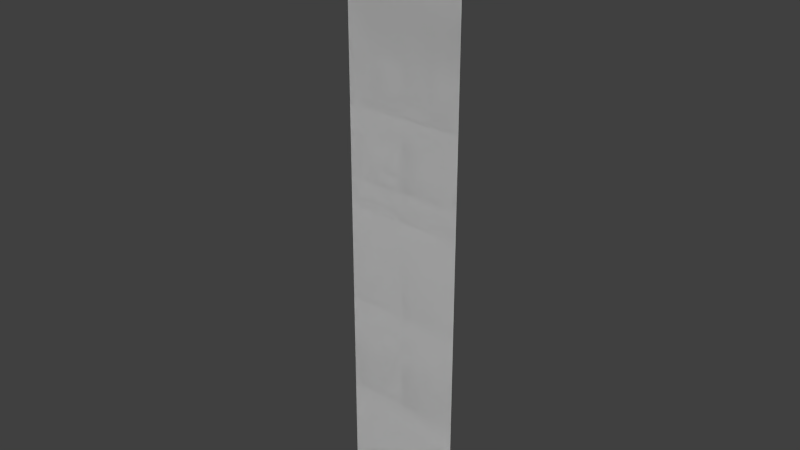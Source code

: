 # Source: stklib_lamponeFlag_a.blend  (saved by Blender 2.78.0; exported with 4.5.12 LTS)
import bpy
from mathutils import Matrix  # noqa: F401  (used for matrix-valued properties, if any)

bpy.ops.wm.read_factory_settings(use_empty=True)
scene = bpy.context.scene
scene.name = 'Scene'

# ---- collections
col_collection_1 = bpy.data.collections.new('Collection 1'); scene.collection.children.link(col_collection_1)

# ---- world
world_world = bpy.data.worlds.new('World'); scene.world = world_world
world_world.color = (0.05088, 0.05088, 0.05088)
world_world.use_sun_shadow = False
world_world.sun_shadow_jitter_overblur = 0.0
world_world.cycles.sampling_method = 'NONE'
world_world.cycles.sample_map_resolution = 256

# ---- meshes
me_plane_059 = bpy.data.meshes.new('Plane.059')
me_plane_059.from_pydata([(-1.0, -2.98e-08, 0.5), (1.0, -2.98e-08, 0.5), (-1.0, 2.98e-08, -9.493), (1.0, 2.98e-08, -9.493), (-1.0, 9.934e-09, -6.162), (-1.0, -9.934e-09, -2.831), (1.0, -9.934e-09, -2.831), (1.0, 9.934e-09, -6.162), (0.0, -2.98e-08, 0.5), (0.0, 2.98e-08, -9.493), (0.0, -9.934e-09, -2.831), (0.0, 9.934e-09, -6.162), (-1.0, -1.987e-08, -1.165), (1.0, -1.987e-08, -1.165), (0.0, -1.987e-08, -1.165), (-1.0, -2.484e-08, -0.3327), (1.0, -2.484e-08, -0.3327), (0.0, -2.484e-08, -0.3327), (-1.0, -0.1, 0.5), (1.0, -0.1, 0.5), (-1.391e-08, -0.1, 0.5), (1.0, 1.987e-08, -7.827), (-1.0, 1.987e-08, -7.827), (0.0, 1.987e-08, -7.827), (-1.0, 0.0, -4.496), (1.0, 0.0, -4.496), (0.0, 0.0, -4.496), (1.0, 2.484e-08, -8.46), (-1.0, 2.484e-08, -8.46), (0.0, 2.484e-08, -8.46), (-1.0, -2.98e-08, 0.5), (1.0, -2.98e-08, 0.5), (-1.0, 2.98e-08, -9.493), (1.0, 2.98e-08, -9.493), (-1.0, 9.934e-09, -6.162), (-1.0, -9.934e-09, -2.831), (1.0, -9.934e-09, -2.831), (1.0, 9.934e-09, -6.162), (0.0, -2.98e-08, 0.5), (0.0, 2.98e-08, -9.493), (0.0, -9.934e-09, -2.831), (0.0, 9.934e-09, -6.162), (-1.0, -1.987e-08, -1.165), (1.0, -1.987e-08, -1.165), (0.0, -1.987e-08, -1.165), (-1.0, -2.484e-08, -0.3327), (1.0, -2.484e-08, -0.3327), (0.0, -2.484e-08, -0.3327), (-1.0, -0.1, 0.5), (1.0, -0.1, 0.5), (-1.391e-08, -0.1, 0.5), (1.0, 1.987e-08, -7.827), (-1.0, 1.987e-08, -7.827), (0.0, 1.987e-08, -7.827), (-1.0, 0.0, -4.496), (1.0, 0.0, -4.496), (0.0, 0.0, -4.496), (1.0, 2.484e-08, -8.46), (-1.0, 2.484e-08, -8.46), (0.0, 2.484e-08, -8.46)], [], [(29, 27, 3, 9), (14, 13, 6, 10), (26, 25, 7, 11), (28, 29, 9, 2), (12, 14, 10, 5), (24, 26, 11, 4), (17, 16, 13, 14), (15, 17, 14, 12), (8, 1, 16, 17), (0, 8, 17, 15), (8, 0, 18, 20), (1, 8, 20, 19), (11, 7, 21, 23), (4, 11, 23, 22), (10, 6, 25, 26), (5, 10, 26, 24), (23, 21, 27, 29), (22, 23, 29, 28), (59, 39, 33, 57), (44, 40, 36, 43), (56, 41, 37, 55), (58, 32, 39, 59), (42, 35, 40, 44), (54, 34, 41, 56), (47, 44, 43, 46), (45, 42, 44, 47), (38, 47, 46, 31), (30, 45, 47, 38), (38, 50, 48, 30), (31, 49, 50, 38), (41, 53, 51, 37), (34, 52, 53, 41), (40, 56, 55, 36), (35, 54, 56, 40), (53, 59, 57, 51), (52, 58, 59, 53)])
_uv = me_plane_059.uv_layers.new(name='UVMap')
_uv.uv.foreach_set('vector', [0.8271, 0.6769, 0.8271, 0.9285, 0.7367, 0.9285, 0.7367, 0.6769, 0.5, 0.9833, 0.2275, 0.9833, 0.2275, 0.8016, 0.5, 0.8016, 0.5, 0.62, 0.2275, 0.62, 0.2275, 0.4384, 0.5, 0.4384, 0.8271, 0.4253, 0.8271, 0.6769, 0.7367, 0.6769, 0.7367, 0.4253, 0.7725, 0.9833, 0.5, 0.9833, 0.5, 0.8016, 0.7725, 0.8016, 0.7725, 0.62, 0.5, 0.62, 0.5, 0.4384, 0.7725, 0.4384, 0.1784, 0.7152, 0.1784, 0.8738, 0.1353, 0.8738, 0.1353, 0.7152, 0.1784, 0.5566, 0.1784, 0.7152, 0.1353, 0.7152, 0.1353, 0.5566, 0.2841, 0.7152, 0.2841, 0.8738, 0.1784, 0.8738, 0.1784, 0.7152, 0.2841, 0.5566, 0.2841, 0.7152, 0.1784, 0.7152, 0.1784, 0.5566, 0.5032, 1.0, 1.003, 1.0, 1.003, 1.0, 0.5032, 1.0, 0.003189, 1.0, 0.5032, 1.0, 0.5032, 1.0, 0.003189, 1.0, 0.4967, 0.4525, 0.05379, 0.4525, 0.05379, 0.08371, 0.4967, 0.08371, 0.9395, 0.4525, 0.4967, 0.4525, 0.4967, 0.08371, 0.9395, 0.08371, 0.5, 0.8016, 0.2275, 0.8016, 0.2275, 0.62, 0.5, 0.62, 0.7725, 0.8016, 0.5, 0.8016, 0.5, 0.62, 0.7725, 0.62, 0.4967, 0.08431, -0.006515, 0.08431, -0.006515, -0.04459, 0.4967, -0.04459, 0.9998, 0.08431, 0.4967, 0.08431, 0.4967, -0.04459, 0.9998, -0.04459, 0.8271, 0.6769, 0.7367, 0.6769, 0.7367, 0.9285, 0.8271, 0.9285, 0.4933, 0.9833, 0.4933, 0.8016, 0.7658, 0.8016, 0.7658, 0.9833, 0.4933, 0.62, 0.4933, 0.4384, 0.7658, 0.4384, 0.7658, 0.62, 0.8271, 0.4253, 0.7367, 0.4253, 0.7367, 0.6769, 0.8271, 0.6769, 0.2209, 0.9833, 0.2209, 0.8016, 0.4933, 0.8016, 0.4933, 0.9833, 0.2209, 0.62, 0.2209, 0.4384, 0.4933, 0.4384, 0.4933, 0.62, 0.1784, 0.7152, 0.1353, 0.7152, 0.1353, 0.8738, 0.1784, 0.8738, 0.1784, 0.5566, 0.1353, 0.5566, 0.1353, 0.7152, 0.1784, 0.7152, 0.2841, 0.7152, 0.1784, 0.7152, 0.1784, 0.8738, 0.2841, 0.8738, 0.2841, 0.5566, 0.1784, 0.5566, 0.1784, 0.7152, 0.2841, 0.7152, 0.5032, 1.0, 0.5032, 1.0, 1.003, 1.0, 1.003, 1.0, 0.003189, 1.0, 0.003189, 1.0, 0.5032, 1.0, 0.5032, 1.0, 0.4967, 0.4525, 0.4967, 0.08371, 0.05379, 0.08371, 0.05379, 0.4525, 0.9395, 0.4525, 0.9395, 0.08371, 0.4967, 0.08371, 0.4967, 0.4525, 0.4933, 0.8016, 0.4933, 0.62, 0.7658, 0.62, 0.7658, 0.8016, 0.2209, 0.8016, 0.2209, 0.62, 0.4933, 0.62, 0.4933, 0.8016, 0.4967, 0.08431, 0.4967, -0.04459, 0.9998, -0.04459, 0.9998, 0.08431, -0.006515, 0.08431, -0.006515, -0.04459, 0.4967, -0.04459, 0.4967, 0.08431])
_ca = me_plane_059.color_attributes.new('Col', 'BYTE_COLOR', 'CORNER')
_ca.data.foreach_set('color', [0.06125, 0.06125, 0.06125, 1.0, 0.06125, 0.06125, 0.06125, 1.0, 0.01444, 0.01444, 0.01444, 1.0, 0.01444, 0.01444, 0.01444, 1.0, 0.0356, 0.0356, 0.0356, 1.0, 0.0356, 0.0356, 0.0356, 1.0, 0.09084, 0.09084, 0.09084, 1.0, 0.09084, 0.09084, 0.09084, 1.0, 0.1946, 0.1946, 0.1946, 1.0, 0.1946, 0.1946, 0.1946, 1.0, 0.3467, 0.3467, 0.3467, 1.0, 0.3467, 0.3467, 0.3467, 1.0, 0.06663, 0.06663, 0.06663, 1.0, 0.06125, 0.06125, 0.06125, 1.0, 0.01444, 0.01444, 0.01444, 1.0, 0.01938, 0.01938, 0.01938, 1.0, 0.0356, 0.0356, 0.0356, 1.0, 0.0356, 0.0356, 0.0356, 1.0, 0.09084, 0.09084, 0.09084, 1.0, 0.09084, 0.09084, 0.09084, 1.0, 0.1946, 0.1946, 0.1946, 1.0, 0.1946, 0.1946, 0.1946, 1.0, 0.3467, 0.3467, 0.3467, 1.0, 0.3467, 0.3467, 0.3467, 1.0, 0.0, 0.0, 0.0, 1.0, 0.0, 0.0, 0.0, 1.0, 0.0356, 0.0356, 0.0356, 1.0, 0.0356, 0.0356, 0.0356, 1.0, 0.0, 0.0, 0.0, 1.0, 0.0, 0.0, 0.0, 1.0, 0.0356, 0.0356, 0.0356, 1.0, 0.0356, 0.0356, 0.0356, 1.0, 0.0, 0.0, 0.0, 1.0, 0.0, 0.0, 0.0, 1.0, 0.0, 0.0, 0.0, 1.0, 0.0, 0.0, 0.0, 1.0, 0.0, 0.0, 0.0, 1.0, 0.0, 0.0, 0.0, 1.0, 0.0, 0.0, 0.0, 1.0, 0.0, 0.0, 0.0, 1.0, 0.0, 0.0, 0.0, 1.0, 0.0, 0.0, 0.0, 1.0, 0.0, 0.0, 0.0, 1.0, 0.0, 0.0, 0.0, 1.0, 0.0, 0.0, 0.0, 1.0, 0.0, 0.0, 0.0, 1.0, 0.0, 0.0, 0.0, 1.0, 0.0, 0.0, 0.0, 1.0, 0.3467, 0.3467, 0.3467, 1.0, 0.3467, 0.3467, 0.3467, 1.0, 0.15, 0.15, 0.15, 1.0, 0.15, 0.15, 0.15, 1.0, 0.3467, 0.3467, 0.3467, 1.0, 0.3467, 0.3467, 0.3467, 1.0, 0.15, 0.15, 0.15, 1.0, 0.15, 0.15, 0.15, 1.0, 0.09084, 0.09084, 0.09084, 1.0, 0.09084, 0.09084, 0.09084, 1.0, 0.1946, 0.1946, 0.1946, 1.0, 0.1946, 0.1946, 0.1946, 1.0, 0.09084, 0.09084, 0.09084, 1.0, 0.09084, 0.09084, 0.09084, 1.0, 0.1946, 0.1946, 0.1946, 1.0, 0.1946, 0.1946, 0.1946, 1.0, 0.15, 0.15, 0.15, 1.0, 0.15, 0.15, 0.15, 1.0, 0.06125, 0.06125, 0.06125, 1.0, 0.06125, 0.06125, 0.06125, 1.0, 0.15, 0.15, 0.15, 1.0, 0.15, 0.15, 0.15, 1.0, 0.06125, 0.06125, 0.06125, 1.0, 0.06663, 0.06663, 0.06663, 1.0, 0.06125, 0.06125, 0.06125, 1.0, 0.01444, 0.01444, 0.01444, 1.0, 0.01444, 0.01444, 0.01444, 1.0, 0.06125, 0.06125, 0.06125, 1.0, 0.0356, 0.0356, 0.0356, 1.0, 0.09084, 0.09084, 0.09084, 1.0, 0.09084, 0.09084, 0.09084, 1.0, 0.0356, 0.0356, 0.0356, 1.0, 0.1946, 0.1946, 0.1946, 1.0, 0.3467, 0.3467, 0.3467, 1.0, 0.3467, 0.3467, 0.3467, 1.0, 0.1946, 0.1946, 0.1946, 1.0, 0.06663, 0.06663, 0.06663, 1.0, 0.01938, 0.01938, 0.01938, 1.0, 0.01444, 0.01444, 0.01444, 1.0, 0.06125, 0.06125, 0.06125, 1.0, 0.0356, 0.0356, 0.0356, 1.0, 0.09084, 0.09084, 0.09084, 1.0, 0.09084, 0.09084, 0.09084, 1.0, 0.0356, 0.0356, 0.0356, 1.0, 0.1946, 0.1946, 0.1946, 1.0, 0.3467, 0.3467, 0.3467, 1.0, 0.3467, 0.3467, 0.3467, 1.0, 0.1946, 0.1946, 0.1946, 1.0, 0.0, 0.0, 0.0, 1.0, 0.0356, 0.0356, 0.0356, 1.0, 0.0356, 0.0356, 0.0356, 1.0, 0.0, 0.0, 0.0, 1.0, 0.0, 0.0, 0.0, 1.0, 0.0356, 0.0356, 0.0356, 1.0, 0.0356, 0.0356, 0.0356, 1.0, 0.0, 0.0, 0.0, 1.0, 0.0, 0.0, 0.0, 1.0, 0.0, 0.0, 0.0, 1.0, 0.0, 0.0, 0.0, 1.0, 0.0, 0.0, 0.0, 1.0, 0.0, 0.0, 0.0, 1.0, 0.0, 0.0, 0.0, 1.0, 0.0, 0.0, 0.0, 1.0, 0.0, 0.0, 0.0, 1.0, 0.0, 0.0, 0.0, 1.0, 0.0, 0.0, 0.0, 1.0, 0.0, 0.0, 0.0, 1.0, 0.0, 0.0, 0.0, 1.0, 0.0, 0.0, 0.0, 1.0, 0.0, 0.0, 0.0, 1.0, 0.0, 0.0, 0.0, 1.0, 0.0, 0.0, 0.0, 1.0, 0.3467, 0.3467, 0.3467, 1.0, 0.15, 0.15, 0.15, 1.0, 0.15, 0.15, 0.15, 1.0, 0.3467, 0.3467, 0.3467, 1.0, 0.3467, 0.3467, 0.3467, 1.0, 0.15, 0.15, 0.15, 1.0, 0.15, 0.15, 0.15, 1.0, 0.3467, 0.3467, 0.3467, 1.0, 0.09084, 0.09084, 0.09084, 1.0, 0.1946, 0.1946, 0.1946, 1.0, 0.1946, 0.1946, 0.1946, 1.0, 0.09084, 0.09084, 0.09084, 1.0, 0.09084, 0.09084, 0.09084, 1.0, 0.1946, 0.1946, 0.1946, 1.0, 0.1946, 0.1946, 0.1946, 1.0, 0.09084, 0.09084, 0.09084, 1.0, 0.15, 0.15, 0.15, 1.0, 0.06125, 0.06125, 0.06125, 1.0, 0.06125, 0.06125, 0.06125, 1.0, 0.15, 0.15, 0.15, 1.0, 0.15, 0.15, 0.15, 1.0, 0.06663, 0.06663, 0.06663, 1.0, 0.06125, 0.06125, 0.06125, 1.0, 0.15, 0.15, 0.15, 1.0])
me_plane_059.use_remesh_preserve_volume = False
me_plane_059.use_remesh_preserve_attributes = False
me_plane_059.use_mirror_vertex_groups = False
me_plane_059.use_paint_bone_selection = False
me_plane_059.use_paint_mask = True
me_plane_059.update()

# ---- objects
ob_stklib_lamponeflag_a_main = bpy.data.objects.new('stklib_lamponeFlag_a_main', me_plane_059)

# ---- transforms, parenting, visibility, modifiers, constraints
ob_stklib_lamponeflag_a_main.location = (0.0, 0.0, 0.0)
ob_stklib_lamponeflag_a_main.lineart.crease_threshold = 0.0

# ---- collection membership
col_collection_1.objects.link(ob_stklib_lamponeflag_a_main)

# ---- scene / render settings (as saved in the file)
scene.frame_start = 1; scene.frame_end = 250; scene.frame_set(1)
scene.render.engine = 'BLENDER_EEVEE_NEXT'
scene.render.resolution_percentage = 50
scene.render.dither_intensity = 0.0
scene.cycles.use_denoising = False
scene.cycles.samples = 10
scene.cycles.sampling_pattern = 'TABULATED_SOBOL'
scene.cycles.light_sampling_threshold = 0.0
scene.cycles.use_adaptive_sampling = False
scene.cycles.use_light_tree = False
scene.cycles.blur_glossy = 0.0
scene.cycles.pixel_filter_type = 'GAUSSIAN'
scene.cycles.sample_clamp_indirect = 0.0
scene.view_settings.view_transform = 'Standard'
bpy.context.view_layer.update()

# ---- added for rendering (the .blend has no active camera and no usable light): camera, sun
cam_auto = bpy.data.cameras.new('AutoCamera')
cam_auto.lens = 50.0
cam_auto.sensor_width = 36.0
cam_auto.clip_end = 1000.0
ob_auto_camera = bpy.data.objects.new('AutoCamera', cam_auto)
scene.collection.objects.link(ob_auto_camera)
ob_auto_camera.location = (9.42953, -11.3654, 3.04715)
ob_auto_camera.rotation_euler = (1.09748, -7.21219e-08, 0.694738)
scene.camera = ob_auto_camera
light_auto_sun = bpy.data.lights.new('AutoSun', 'SUN')
light_auto_sun.energy = 3.0
light_auto_sun.angle = 0.0523599
ob_auto_sun = bpy.data.objects.new('AutoSun', light_auto_sun)
scene.collection.objects.link(ob_auto_sun)
ob_auto_sun.rotation_euler = (0.872665, 0.174533, 0.523599)
bpy.context.view_layer.update()
